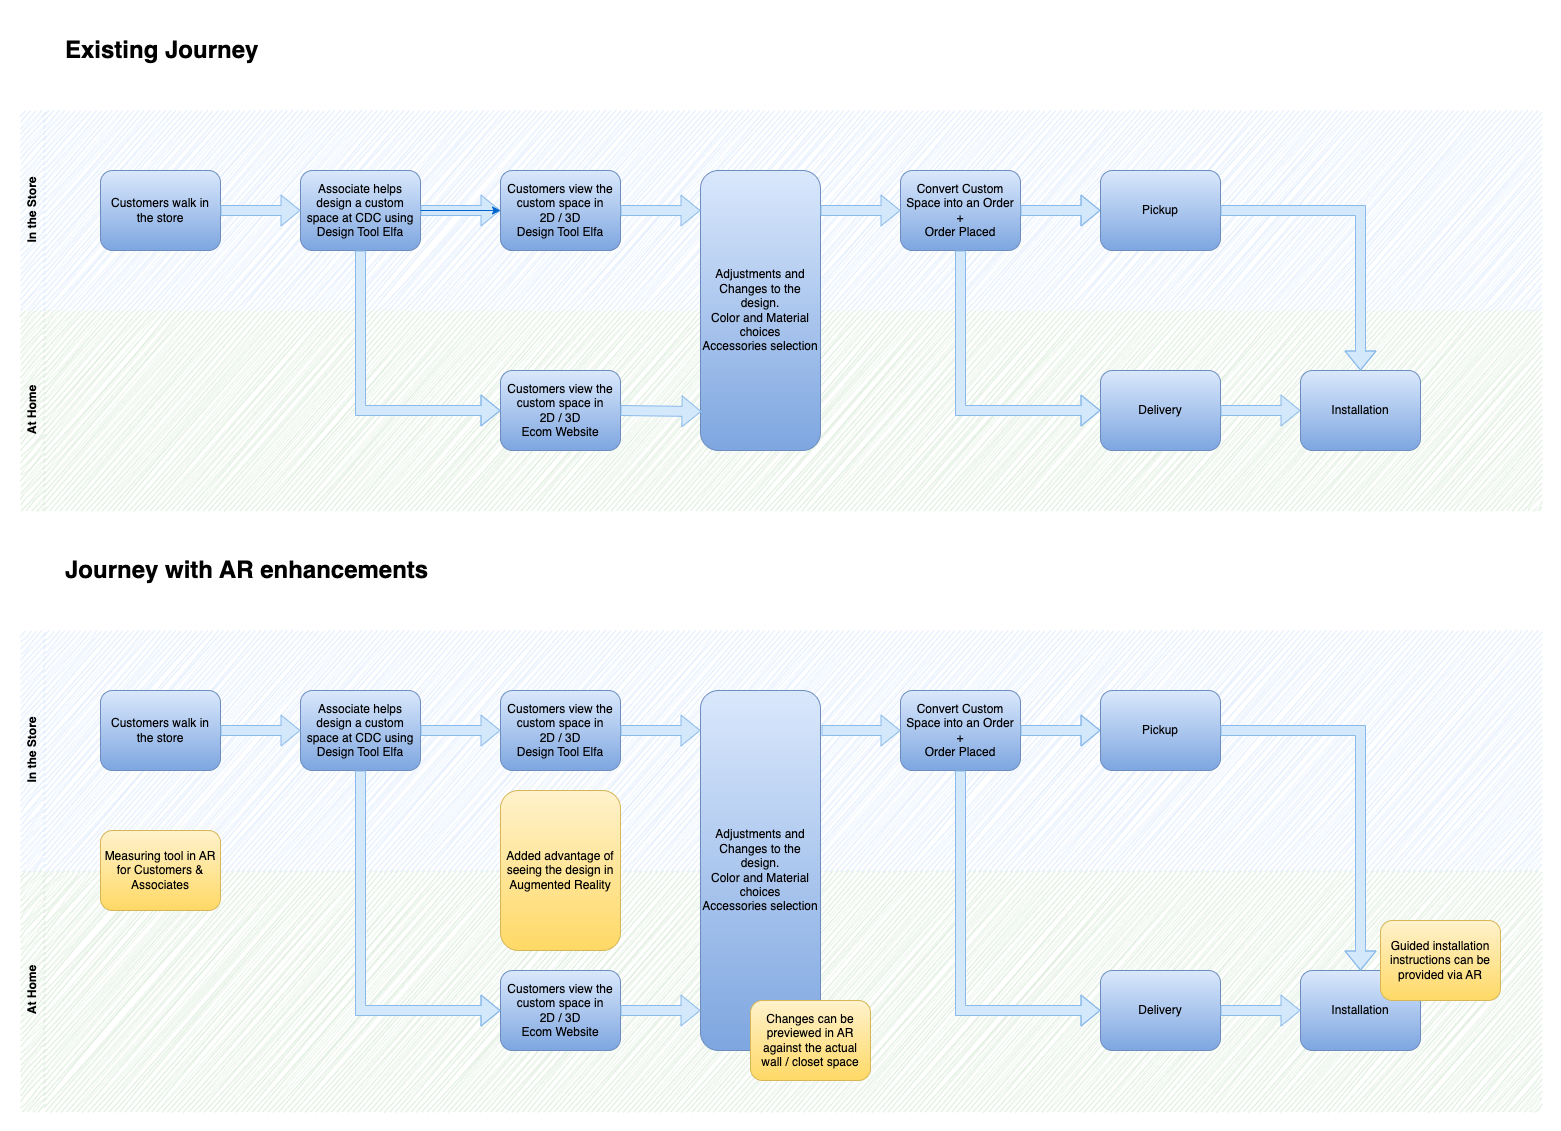

The diagram above was exported from draw.io. Its source (the exported page's mxGraphModel, read from the mxfile embedded in the PNG):
<mxGraphModel dx="1194" dy="807" grid="1" gridSize="10" guides="1" tooltips="1" connect="1" arrows="1" fold="1" page="1" pageScale="1" pageWidth="850" pageHeight="1100" math="0" shadow="0">
  <root>
    <mxCell id="0" />
    <mxCell id="1" parent="0" />
    <mxCell id="2" value="" style="group" vertex="1" connectable="0" parent="1">
      <mxGeometry y="120" width="1520" height="400" as="geometry" />
    </mxCell>
    <mxCell id="3" value="Customers view the custom space in&lt;br&gt;2D / 3D&lt;br&gt;Design Tool Elfa" style="rounded=1;whiteSpace=wrap;html=1;gradientDirection=south;glass=1;shadow=0;fillColor=#dae8fc;strokeColor=#6c8ebf;gradientColor=#7ea6e0;" vertex="1" parent="2">
      <mxGeometry x="480" y="60" width="120" height="80" as="geometry" />
    </mxCell>
    <mxCell id="4" value="At Home" style="swimlane;horizontal=0;whiteSpace=wrap;html=1;dashed=1;fillColor=#d5e8d4;strokeColor=none;swimlaneFillColor=#D5E8D4;swimlaneLine=0;rounded=0;sketch=1;curveFitting=1;jiggle=2;" vertex="1" parent="2">
      <mxGeometry y="200" width="1520" height="200" as="geometry" />
    </mxCell>
    <mxCell id="5" value="Customers view the custom space in&lt;br&gt;2D / 3D&lt;br&gt;Ecom Website" style="rounded=1;whiteSpace=wrap;html=1;gradientDirection=south;glass=0;shadow=0;fillColor=#dae8fc;strokeColor=#6c8ebf;gradientColor=#7ea6e0;" vertex="1" parent="4">
      <mxGeometry x="480" y="60" width="120" height="80" as="geometry" />
    </mxCell>
    <mxCell id="6" value="In the Store" style="swimlane;horizontal=0;whiteSpace=wrap;html=1;dashed=1;fillColor=#dae8fc;strokeColor=none;rounded=0;swimlaneLine=0;swimlaneFillColor=#DAE8FC;strokeWidth=1;sketch=1;curveFitting=1;jiggle=2;perimeterSpacing=0;" vertex="1" parent="2">
      <mxGeometry width="1520" height="200" as="geometry" />
    </mxCell>
    <mxCell id="7" value="Convert Custom Space into an Order&lt;br&gt;+&lt;br&gt;Order Placed" style="rounded=1;whiteSpace=wrap;html=1;gradientDirection=south;glass=0;shadow=0;fillColor=#dae8fc;strokeColor=#6c8ebf;gradientColor=#7ea6e0;" vertex="1" parent="6">
      <mxGeometry x="880" y="60" width="120" height="80" as="geometry" />
    </mxCell>
    <mxCell id="8" value="" style="shape=flexArrow;endArrow=classic;html=1;rounded=0;exitX=0.5;exitY=1;exitDx=0;exitDy=0;entryX=0;entryY=0.5;entryDx=0;entryDy=0;fillColor=#D4E8FC;strokeColor=#8abaea;fillStyle=auto;strokeWidth=1;" edge="1" parent="6" source="7" target="11">
      <mxGeometry width="50" height="50" relative="1" as="geometry">
        <mxPoint x="760" y="270" as="sourcePoint" />
        <mxPoint x="810" y="220" as="targetPoint" />
        <Array as="points">
          <mxPoint x="940" y="300" />
        </Array>
      </mxGeometry>
    </mxCell>
    <mxCell id="9" value="" style="shape=flexArrow;endArrow=classic;html=1;rounded=0;exitX=1;exitY=0.5;exitDx=0;exitDy=0;fillColor=#D4E8FC;strokeColor=#8abaea;fillStyle=auto;strokeWidth=1;" edge="1" parent="6" source="7" target="10">
      <mxGeometry width="50" height="50" relative="1" as="geometry">
        <mxPoint x="430" y="130" as="sourcePoint" />
        <mxPoint x="510" y="130" as="targetPoint" />
        <Array as="points">
          <mxPoint x="1040" y="100" />
        </Array>
      </mxGeometry>
    </mxCell>
    <mxCell id="10" value="Pickup" style="rounded=1;whiteSpace=wrap;html=1;gradientDirection=south;glass=0;shadow=0;fillColor=#dae8fc;strokeColor=#6c8ebf;gradientColor=#7ea6e0;" vertex="1" parent="6">
      <mxGeometry x="1080" y="60" width="120" height="80" as="geometry" />
    </mxCell>
    <mxCell id="11" value="Delivery" style="rounded=1;whiteSpace=wrap;html=1;gradientDirection=south;glass=0;shadow=0;fillColor=#dae8fc;strokeColor=#6c8ebf;gradientColor=#7ea6e0;" vertex="1" parent="6">
      <mxGeometry x="1080" y="260" width="120" height="80" as="geometry" />
    </mxCell>
    <mxCell id="12" value="" style="shape=flexArrow;endArrow=classic;html=1;rounded=0;exitX=1;exitY=0.5;exitDx=0;exitDy=0;entryX=0;entryY=0.5;entryDx=0;entryDy=0;fillColor=#D4E8FC;strokeColor=#8abaea;fillStyle=auto;strokeWidth=1;" edge="1" parent="6" source="11" target="13">
      <mxGeometry width="50" height="50" relative="1" as="geometry">
        <mxPoint x="990" y="110" as="sourcePoint" />
        <mxPoint x="1070" y="110" as="targetPoint" />
        <Array as="points" />
      </mxGeometry>
    </mxCell>
    <mxCell id="13" value="Installation" style="rounded=1;whiteSpace=wrap;html=1;gradientDirection=south;glass=0;shadow=0;fillColor=#dae8fc;strokeColor=#6c8ebf;gradientColor=#7ea6e0;" vertex="1" parent="6">
      <mxGeometry x="1280" y="260" width="120" height="80" as="geometry" />
    </mxCell>
    <mxCell id="14" value="" style="shape=flexArrow;endArrow=classic;html=1;rounded=0;exitX=1;exitY=0.5;exitDx=0;exitDy=0;entryX=0.5;entryY=0;entryDx=0;entryDy=0;fillColor=#D4E8FC;strokeColor=#8abaea;fillStyle=auto;strokeWidth=1;" edge="1" parent="6" source="10" target="13">
      <mxGeometry width="50" height="50" relative="1" as="geometry">
        <mxPoint x="900" y="270" as="sourcePoint" />
        <mxPoint x="950" y="220" as="targetPoint" />
        <Array as="points">
          <mxPoint x="1340" y="100" />
        </Array>
      </mxGeometry>
    </mxCell>
    <mxCell id="15" value="Customers walk in the store" style="rounded=1;whiteSpace=wrap;html=1;gradientDirection=south;glass=0;shadow=0;fillColor=#dae8fc;strokeColor=#6c8ebf;gradientColor=#7ea6e0;" vertex="1" parent="6">
      <mxGeometry x="80" y="60" width="120" height="80" as="geometry" />
    </mxCell>
    <mxCell id="16" value="Associate helps design a custom space at CDC using Design Tool Elfa" style="rounded=1;whiteSpace=wrap;html=1;gradientDirection=south;glass=0;shadow=0;fillColor=#dae8fc;strokeColor=#6c8ebf;gradientColor=#7ea6e0;" vertex="1" parent="6">
      <mxGeometry x="280" y="60" width="120" height="80" as="geometry" />
    </mxCell>
    <mxCell id="17" value="" style="shape=flexArrow;endArrow=classic;html=1;rounded=0;exitX=1;exitY=0.5;exitDx=0;exitDy=0;entryX=0;entryY=0.5;entryDx=0;entryDy=0;fillColor=#D4E8FC;strokeColor=#8abaea;fillStyle=auto;strokeWidth=1;" edge="1" parent="6" source="15" target="16">
      <mxGeometry width="50" height="50" relative="1" as="geometry">
        <mxPoint x="200" y="100" as="sourcePoint" />
        <mxPoint x="580" y="220" as="targetPoint" />
      </mxGeometry>
    </mxCell>
    <mxCell id="18" value="" style="shape=flexArrow;endArrow=classic;html=1;rounded=0;exitX=1;exitY=0.5;exitDx=0;exitDy=0;entryX=0;entryY=0.5;entryDx=0;entryDy=0;fillColor=#D4E8FC;strokeColor=#8abaea;fillStyle=auto;strokeWidth=1;" edge="1" parent="2" source="16" target="3">
      <mxGeometry width="50" height="50" relative="1" as="geometry">
        <mxPoint x="210" y="110" as="sourcePoint" />
        <mxPoint x="290" y="110" as="targetPoint" />
      </mxGeometry>
    </mxCell>
    <mxCell id="19" value="" style="shape=flexArrow;endArrow=classic;html=1;rounded=0;entryX=0;entryY=0.5;entryDx=0;entryDy=0;exitX=0.5;exitY=1;exitDx=0;exitDy=0;fillColor=#D4E8FC;strokeColor=#8abaea;fillStyle=auto;strokeWidth=1;" edge="1" parent="2" source="16" target="5">
      <mxGeometry width="50" height="50" relative="1" as="geometry">
        <mxPoint x="340" y="160" as="sourcePoint" />
        <mxPoint x="630" y="250" as="targetPoint" />
        <Array as="points">
          <mxPoint x="340" y="300" />
        </Array>
      </mxGeometry>
    </mxCell>
    <mxCell id="20" value="Customers view the custom space in&lt;br style=&quot;border-color: var(--border-color);&quot;&gt;2D / 3D&lt;br style=&quot;border-color: var(--border-color);&quot;&gt;Design Tool Elfa" style="rounded=1;whiteSpace=wrap;html=1;gradientDirection=south;glass=0;shadow=0;fillColor=#dae8fc;strokeColor=#6c8ebf;gradientColor=#7ea6e0;" vertex="1" parent="2">
      <mxGeometry x="480" y="60" width="120" height="80" as="geometry" />
    </mxCell>
    <mxCell id="21" value="" style="edgeStyle=orthogonalEdgeStyle;rounded=0;fillStyle=auto;orthogonalLoop=1;jettySize=auto;html=1;strokeColor=#0066CC;strokeWidth=1;fillColor=#D4E1F5;" edge="1" parent="2" source="16" target="20">
      <mxGeometry relative="1" as="geometry" />
    </mxCell>
    <mxCell id="22" value="Adjustments and Changes to the design.&lt;br&gt;Color and Material choices&lt;br&gt;Accessories selection" style="rounded=1;whiteSpace=wrap;html=1;gradientDirection=south;glass=0;shadow=0;fillColor=#dae8fc;strokeColor=#6c8ebf;gradientColor=#7ea6e0;" vertex="1" parent="2">
      <mxGeometry x="680" y="60" width="120" height="280" as="geometry" />
    </mxCell>
    <mxCell id="23" value="" style="shape=flexArrow;endArrow=classic;html=1;rounded=0;exitX=1;exitY=0.5;exitDx=0;exitDy=0;entryX=0;entryY=0.143;entryDx=0;entryDy=0;fillColor=#D4E8FC;strokeColor=#8abaea;fillStyle=auto;strokeWidth=1;entryPerimeter=0;" edge="1" parent="2" source="20" target="22">
      <mxGeometry width="50" height="50" relative="1" as="geometry">
        <mxPoint x="410" y="110" as="sourcePoint" />
        <mxPoint x="490" y="110" as="targetPoint" />
      </mxGeometry>
    </mxCell>
    <mxCell id="24" value="" style="shape=flexArrow;endArrow=classic;html=1;rounded=0;entryX=0.008;entryY=0.861;entryDx=0;entryDy=0;fillColor=#D4E8FC;strokeColor=#8abaea;fillStyle=auto;strokeWidth=1;entryPerimeter=0;exitX=1;exitY=0.5;exitDx=0;exitDy=0;" edge="1" parent="2" source="5" target="22">
      <mxGeometry width="50" height="50" relative="1" as="geometry">
        <mxPoint x="640" y="300" as="sourcePoint" />
        <mxPoint x="500" y="120" as="targetPoint" />
      </mxGeometry>
    </mxCell>
    <mxCell id="25" value="" style="shape=flexArrow;endArrow=classic;html=1;rounded=0;entryX=0;entryY=0.5;entryDx=0;entryDy=0;fillColor=#D4E8FC;strokeColor=#8abaea;fillStyle=auto;strokeWidth=1;" edge="1" parent="2" target="7">
      <mxGeometry width="50" height="50" relative="1" as="geometry">
        <mxPoint x="800" y="100" as="sourcePoint" />
        <mxPoint x="690" y="110.03999999999996" as="targetPoint" />
      </mxGeometry>
    </mxCell>
    <mxCell id="26" value="At Home" style="swimlane;horizontal=0;whiteSpace=wrap;html=1;dashed=1;fillColor=#d5e8d4;strokeColor=none;swimlaneFillColor=#D5E8D4;swimlaneLine=0;rounded=0;sketch=1;curveFitting=1;jiggle=2;" vertex="1" parent="1">
      <mxGeometry y="880" width="1520" height="240" as="geometry" />
    </mxCell>
    <mxCell id="27" value="Customers view the custom space in&lt;br&gt;2D / 3D&lt;br&gt;Ecom Website" style="rounded=1;whiteSpace=wrap;html=1;gradientDirection=south;glass=0;shadow=0;fillColor=#dae8fc;strokeColor=#6c8ebf;gradientColor=#7ea6e0;" vertex="1" parent="26">
      <mxGeometry x="480" y="100" width="120" height="80" as="geometry" />
    </mxCell>
    <mxCell id="28" value="Delivery" style="rounded=1;whiteSpace=wrap;html=1;gradientDirection=south;glass=0;shadow=0;fillColor=#dae8fc;strokeColor=#6c8ebf;gradientColor=#7ea6e0;" vertex="1" parent="26">
      <mxGeometry x="1080" y="100" width="120" height="80" as="geometry" />
    </mxCell>
    <mxCell id="29" value="Installation" style="rounded=1;whiteSpace=wrap;html=1;gradientDirection=south;glass=0;shadow=0;fillColor=#dae8fc;strokeColor=#6c8ebf;gradientColor=#7ea6e0;" vertex="1" parent="26">
      <mxGeometry x="1280" y="100" width="120" height="80" as="geometry" />
    </mxCell>
    <mxCell id="30" value="" style="shape=flexArrow;endArrow=classic;html=1;rounded=0;exitX=1;exitY=0.5;exitDx=0;exitDy=0;entryX=0;entryY=0.5;entryDx=0;entryDy=0;fillColor=#D4E8FC;strokeColor=#8abaea;fillStyle=auto;strokeWidth=1;" edge="1" parent="26" source="28" target="29">
      <mxGeometry width="50" height="50" relative="1" as="geometry">
        <mxPoint x="990" y="-50" as="sourcePoint" />
        <mxPoint x="1070" y="-50" as="targetPoint" />
        <Array as="points" />
      </mxGeometry>
    </mxCell>
    <mxCell id="31" value="Guided installation instructions can be provided via AR" style="rounded=1;whiteSpace=wrap;html=1;gradientDirection=south;glass=0;shadow=0;fillColor=#fff2cc;strokeColor=#d6b656;gradientColor=#ffd966;" vertex="1" parent="26">
      <mxGeometry x="1360" y="50" width="120" height="80" as="geometry" />
    </mxCell>
    <mxCell id="32" value="In the Store" style="swimlane;horizontal=0;whiteSpace=wrap;html=1;dashed=1;fillColor=#dae8fc;strokeColor=none;rounded=0;swimlaneLine=0;swimlaneFillColor=#DAE8FC;strokeWidth=1;sketch=1;curveFitting=1;jiggle=2;perimeterSpacing=0;" vertex="1" parent="1">
      <mxGeometry y="640" width="1520" height="240" as="geometry" />
    </mxCell>
    <mxCell id="33" value="Convert Custom Space into an Order&lt;br&gt;+&lt;br&gt;Order Placed" style="rounded=1;whiteSpace=wrap;html=1;gradientDirection=south;glass=0;shadow=0;fillColor=#dae8fc;strokeColor=#6c8ebf;gradientColor=#7ea6e0;" vertex="1" parent="32">
      <mxGeometry x="880" y="60" width="120" height="80" as="geometry" />
    </mxCell>
    <mxCell id="34" value="" style="shape=flexArrow;endArrow=classic;html=1;rounded=0;exitX=1;exitY=0.5;exitDx=0;exitDy=0;fillColor=#D4E8FC;strokeColor=#8abaea;fillStyle=auto;strokeWidth=1;" edge="1" parent="32" source="33" target="35">
      <mxGeometry width="50" height="50" relative="1" as="geometry">
        <mxPoint x="430" y="130" as="sourcePoint" />
        <mxPoint x="510" y="130" as="targetPoint" />
        <Array as="points">
          <mxPoint x="1040" y="100" />
        </Array>
      </mxGeometry>
    </mxCell>
    <mxCell id="35" value="Pickup" style="rounded=1;whiteSpace=wrap;html=1;gradientDirection=south;glass=0;shadow=0;fillColor=#dae8fc;strokeColor=#6c8ebf;gradientColor=#7ea6e0;" vertex="1" parent="32">
      <mxGeometry x="1080" y="60" width="120" height="80" as="geometry" />
    </mxCell>
    <mxCell id="36" value="Customers walk in the store" style="rounded=1;whiteSpace=wrap;html=1;gradientDirection=south;glass=0;shadow=0;fillColor=#dae8fc;strokeColor=#6c8ebf;gradientColor=#7ea6e0;" vertex="1" parent="32">
      <mxGeometry x="80" y="60" width="120" height="80" as="geometry" />
    </mxCell>
    <mxCell id="37" value="Associate helps design a custom space at CDC using Design Tool Elfa" style="rounded=1;whiteSpace=wrap;html=1;gradientDirection=south;glass=0;shadow=0;fillColor=#dae8fc;strokeColor=#6c8ebf;gradientColor=#7ea6e0;" vertex="1" parent="32">
      <mxGeometry x="280" y="60" width="120" height="80" as="geometry" />
    </mxCell>
    <mxCell id="38" value="" style="shape=flexArrow;endArrow=classic;html=1;rounded=0;exitX=1;exitY=0.5;exitDx=0;exitDy=0;entryX=0;entryY=0.5;entryDx=0;entryDy=0;fillColor=#D4E8FC;strokeColor=#8abaea;fillStyle=auto;strokeWidth=1;" edge="1" parent="32" source="36" target="37">
      <mxGeometry width="50" height="50" relative="1" as="geometry">
        <mxPoint x="200" y="100" as="sourcePoint" />
        <mxPoint x="580" y="220" as="targetPoint" />
      </mxGeometry>
    </mxCell>
    <mxCell id="39" value="Customers view the custom space in&lt;br style=&quot;border-color: var(--border-color);&quot;&gt;2D / 3D&lt;br style=&quot;border-color: var(--border-color);&quot;&gt;Design Tool Elfa" style="rounded=1;whiteSpace=wrap;html=1;gradientDirection=south;glass=0;shadow=0;fillColor=#dae8fc;strokeColor=#6c8ebf;gradientColor=#7ea6e0;" vertex="1" parent="32">
      <mxGeometry x="480" y="60" width="120" height="80" as="geometry" />
    </mxCell>
    <mxCell id="40" value="" style="shape=flexArrow;endArrow=classic;html=1;rounded=0;exitX=1;exitY=0.5;exitDx=0;exitDy=0;entryX=0;entryY=0.5;entryDx=0;entryDy=0;fillColor=#D4E8FC;strokeColor=#8abaea;fillStyle=auto;strokeWidth=1;" edge="1" parent="32" source="37" target="39">
      <mxGeometry width="50" height="50" relative="1" as="geometry">
        <mxPoint x="210" y="150" as="sourcePoint" />
        <mxPoint x="290" y="150" as="targetPoint" />
      </mxGeometry>
    </mxCell>
    <mxCell id="41" value="Added advantage of seeing the design in Augmented Reality" style="rounded=1;whiteSpace=wrap;html=1;gradientDirection=south;glass=0;shadow=0;fillColor=#fff2cc;strokeColor=#d6b656;gradientColor=#ffd966;" vertex="1" parent="32">
      <mxGeometry x="480" y="160" width="120" height="160" as="geometry" />
    </mxCell>
    <mxCell id="42" value="Measuring tool in AR for Customers &amp;amp; Associates" style="rounded=1;whiteSpace=wrap;html=1;gradientDirection=south;glass=0;shadow=0;fillColor=#fff2cc;strokeColor=#d6b656;gradientColor=#ffd966;" vertex="1" parent="32">
      <mxGeometry x="80" y="200" width="120" height="80" as="geometry" />
    </mxCell>
    <mxCell id="43" value="" style="shape=flexArrow;endArrow=classic;html=1;rounded=0;entryX=0;entryY=0.5;entryDx=0;entryDy=0;exitX=0.5;exitY=1;exitDx=0;exitDy=0;fillColor=#D4E8FC;strokeColor=#8abaea;fillStyle=auto;strokeWidth=1;" edge="1" source="37" target="27" parent="1">
      <mxGeometry width="50" height="50" relative="1" as="geometry">
        <mxPoint x="340" y="840" as="sourcePoint" />
        <mxPoint x="630" y="930" as="targetPoint" />
        <Array as="points">
          <mxPoint x="340" y="1020" />
        </Array>
      </mxGeometry>
    </mxCell>
    <mxCell id="44" value="Adjustments and Changes to the design.&lt;br&gt;Color and Material choices&lt;br&gt;Accessories selection" style="rounded=1;whiteSpace=wrap;html=1;gradientDirection=south;glass=0;shadow=0;fillColor=#dae8fc;strokeColor=#6c8ebf;gradientColor=#7ea6e0;" vertex="1" parent="1">
      <mxGeometry x="680" y="700" width="120" height="360" as="geometry" />
    </mxCell>
    <mxCell id="45" value="" style="shape=flexArrow;endArrow=classic;html=1;rounded=0;exitX=1;exitY=0.5;exitDx=0;exitDy=0;fillColor=#D4E8FC;strokeColor=#8abaea;fillStyle=auto;strokeWidth=1;" edge="1" source="39" parent="1">
      <mxGeometry width="50" height="50" relative="1" as="geometry">
        <mxPoint x="410" y="790" as="sourcePoint" />
        <mxPoint x="680" y="740" as="targetPoint" />
      </mxGeometry>
    </mxCell>
    <mxCell id="46" value="" style="shape=flexArrow;endArrow=classic;html=1;rounded=0;fillColor=#D4E8FC;strokeColor=#8abaea;fillStyle=auto;strokeWidth=1;exitX=1;exitY=0.5;exitDx=0;exitDy=0;" edge="1" source="27" parent="1">
      <mxGeometry width="50" height="50" relative="1" as="geometry">
        <mxPoint x="640" y="980" as="sourcePoint" />
        <mxPoint x="680" y="1020" as="targetPoint" />
      </mxGeometry>
    </mxCell>
    <mxCell id="47" value="" style="shape=flexArrow;endArrow=classic;html=1;rounded=0;entryX=0;entryY=0.5;entryDx=0;entryDy=0;fillColor=#D4E8FC;strokeColor=#8abaea;fillStyle=auto;strokeWidth=1;exitX=1.008;exitY=0.111;exitDx=0;exitDy=0;exitPerimeter=0;" edge="1" source="44" target="33" parent="1">
      <mxGeometry width="50" height="50" relative="1" as="geometry">
        <mxPoint x="800" y="780" as="sourcePoint" />
        <mxPoint x="690" y="790.04" as="targetPoint" />
      </mxGeometry>
    </mxCell>
    <mxCell id="48" value="Changes can be previewed in AR against the actual wall / closet space" style="rounded=1;whiteSpace=wrap;html=1;gradientDirection=south;glass=0;shadow=0;fillColor=#fff2cc;strokeColor=#d6b656;gradientColor=#ffd966;" vertex="1" parent="1">
      <mxGeometry x="730" y="1010" width="120" height="80" as="geometry" />
    </mxCell>
    <mxCell id="49" value="" style="shape=flexArrow;endArrow=classic;html=1;rounded=0;exitX=0.5;exitY=1;exitDx=0;exitDy=0;entryX=0;entryY=0.5;entryDx=0;entryDy=0;fillColor=#D4E8FC;strokeColor=#8abaea;fillStyle=auto;strokeWidth=1;" edge="1" source="33" target="28" parent="1">
      <mxGeometry width="50" height="50" relative="1" as="geometry">
        <mxPoint x="760" y="910" as="sourcePoint" />
        <mxPoint x="810" y="860" as="targetPoint" />
        <Array as="points">
          <mxPoint x="940" y="1020" />
        </Array>
      </mxGeometry>
    </mxCell>
    <mxCell id="50" value="" style="shape=flexArrow;endArrow=classic;html=1;rounded=0;exitX=1;exitY=0.5;exitDx=0;exitDy=0;entryX=0.5;entryY=0;entryDx=0;entryDy=0;fillColor=#D4E8FC;strokeColor=#8abaea;fillStyle=auto;strokeWidth=1;" edge="1" source="35" target="29" parent="1">
      <mxGeometry width="50" height="50" relative="1" as="geometry">
        <mxPoint x="900" y="910" as="sourcePoint" />
        <mxPoint x="950" y="860" as="targetPoint" />
        <Array as="points">
          <mxPoint x="1340" y="740" />
        </Array>
      </mxGeometry>
    </mxCell>
    <mxCell id="51" value="&lt;h1&gt;Existing Journey&lt;/h1&gt;" style="text;html=1;strokeColor=none;fillColor=none;spacing=5;spacingTop=-20;whiteSpace=wrap;overflow=hidden;rounded=0;" vertex="1" parent="1">
      <mxGeometry x="40" y="40" width="240" height="40" as="geometry" />
    </mxCell>
    <mxCell id="52" value="&lt;h1&gt;Journey with AR enhancements&lt;/h1&gt;" style="text;html=1;strokeColor=none;fillColor=none;spacing=5;spacingTop=-20;whiteSpace=wrap;overflow=hidden;rounded=0;" vertex="1" parent="1">
      <mxGeometry x="40" y="560" width="400" height="40" as="geometry" />
    </mxCell>
  </root>
</mxGraphModel>